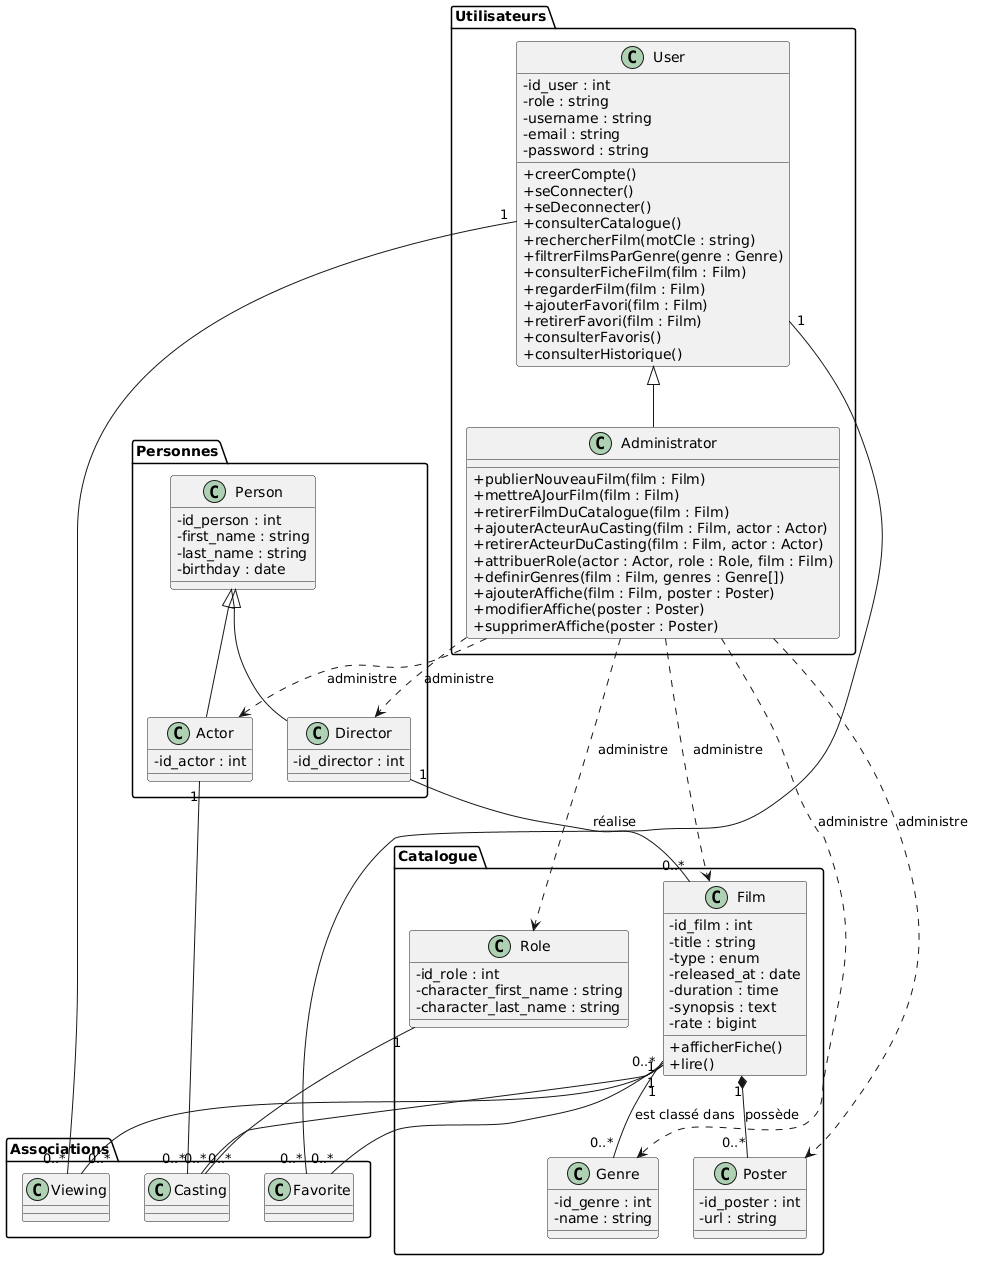

The diagram above was rendered by PlantUML. Its source (embedded in the PNG):
@startuml
skinparam classAttributeIconSize 0

package "Utilisateurs" {
  class User {
    - id_user : int
    - role : string
    - username : string
    - email : string
    - password : string

    + creerCompte()
    + seConnecter()
    + seDeconnecter()
    + consulterCatalogue()
    + rechercherFilm(motCle : string)
    + filtrerFilmsParGenre(genre : Genre)
    + consulterFicheFilm(film : Film)
    + regarderFilm(film : Film)
    + ajouterFavori(film : Film)
    + retirerFavori(film : Film)
    + consulterFavoris()
    + consulterHistorique()
  }

  class Administrator {
    + publierNouveauFilm(film : Film)
    + mettreAJourFilm(film : Film)
    + retirerFilmDuCatalogue(film : Film)
    + ajouterActeurAuCasting(film : Film, actor : Actor)
    + retirerActeurDuCasting(film : Film, actor : Actor)
    + attribuerRole(actor : Actor, role : Role, film : Film)
    + definirGenres(film : Film, genres : Genre[])
    + ajouterAffiche(film : Film, poster : Poster)
    + modifierAffiche(poster : Poster)
    + supprimerAffiche(poster : Poster)
  }

  User <|-- Administrator
}

package "Personnes" {
  class Person {
    - id_person : int
    - first_name : string
    - last_name : string
    - birthday : date
  }

  class Actor {
    - id_actor : int
  }

  class Director {
    - id_director : int
  }

  Person <|-- Actor
  Person <|-- Director
}

package "Catalogue" {
  class Film {
    - id_film : int
    - title : string
    - type : enum
    - released_at : date
    - duration : time
    - synopsis : text
    - rate : bigint

    + afficherFiche()
    + lire()
  }

  class Poster {
    - id_poster : int
    - url : string
  }

  class Genre {
    - id_genre : int
    - name : string
  }

  class Role {
    - id_role : int
    - character_first_name : string
    - character_last_name : string
  }
}

package "Associations" {
  class Casting {
  }

  class Favorite {
  }

  class Viewing {
  }
}

Director "1" -- "0..*" Film : réalise

Film "1" *-- "0..*" Poster : possède

Film "1" -- "0..*" Casting
Actor "1" -- "0..*" Casting
Role "1" -- "0..*" Casting

Film "0..*" -- "0..*" Genre : est classé dans

User "1" -- "0..*" Favorite
Film "1" -- "0..*" Favorite

User "1" -- "0..*" Viewing
Film "1" -- "0..*" Viewing

Administrator ..> Film : administre
Administrator ..> Actor : administre
Administrator ..> Director : administre
Administrator ..> Genre : administre
Administrator ..> Poster : administre
Administrator ..> Role : administre
@enduml